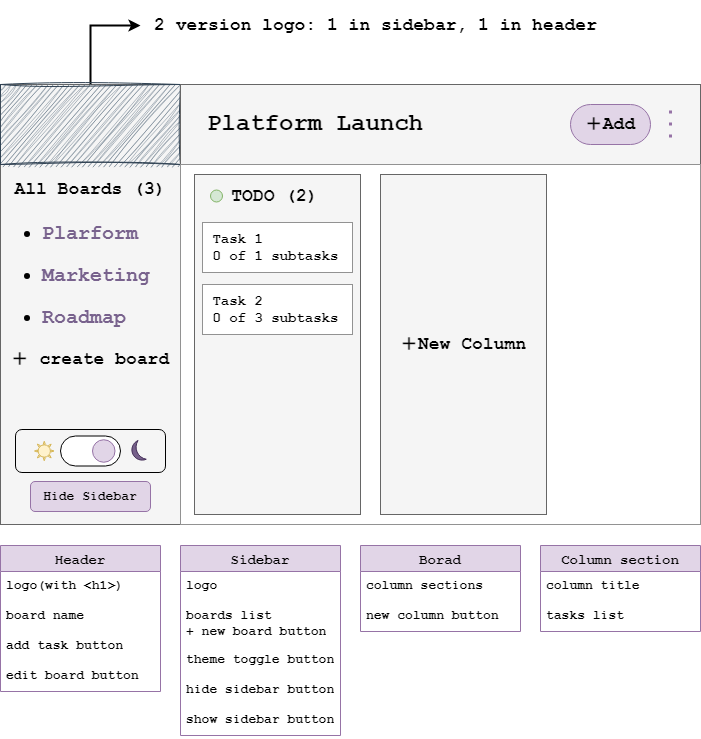

The diagram above was exported from draw.io. Its source (the exported page's mxGraphModel, read from the mxfile embedded in the PNG):
<mxGraphModel dx="1050" dy="534" grid="1" gridSize="10" guides="1" tooltips="1" connect="1" arrows="1" fold="1" page="1" pageScale="1" pageWidth="827" pageHeight="1169" math="0" shadow="0">
  <root>
    <mxCell id="0" />
    <mxCell id="1" parent="0" />
    <mxCell id="wZfNLSnRxMo20vkWYs97-1" value="" style="rounded=0;whiteSpace=wrap;html=1;fillColor=#f5f5f5;fontColor=#333333;strokeColor=#666666;fontFamily=Courier New;" parent="1" vertex="1">
      <mxGeometry x="60" y="119" width="180" height="440" as="geometry" />
    </mxCell>
    <mxCell id="MdkmAmvhfHqIsZZojwQH-1" value="" style="rounded=1;whiteSpace=wrap;html=1;fillColor=none;fontFamily=Courier New;" parent="1" vertex="1">
      <mxGeometry x="75" y="464" width="150" height="43" as="geometry" />
    </mxCell>
    <mxCell id="MdkmAmvhfHqIsZZojwQH-19" style="edgeStyle=orthogonalEdgeStyle;rounded=0;orthogonalLoop=1;jettySize=auto;html=1;entryX=0;entryY=0.5;entryDx=0;entryDy=0;strokeWidth=2;" parent="1" source="wZfNLSnRxMo20vkWYs97-2" target="MdkmAmvhfHqIsZZojwQH-20" edge="1">
      <mxGeometry relative="1" as="geometry">
        <mxPoint x="220" y="60" as="targetPoint" />
        <Array as="points">
          <mxPoint x="150" y="60" />
        </Array>
      </mxGeometry>
    </mxCell>
    <mxCell id="wZfNLSnRxMo20vkWYs97-2" value="" style="rounded=0;whiteSpace=wrap;html=1;fillColor=#647687;strokeColor=#314354;glass=0;shadow=0;sketch=1;curveFitting=1;jiggle=2;fontColor=#ffffff;fontFamily=Courier New;" parent="1" vertex="1">
      <mxGeometry x="60" y="119" width="180" height="80" as="geometry" />
    </mxCell>
    <mxCell id="wZfNLSnRxMo20vkWYs97-3" value="" style="rounded=0;whiteSpace=wrap;html=1;fillColor=#f5f5f5;fontColor=#333333;strokeColor=#666666;fontFamily=Courier New;" parent="1" vertex="1">
      <mxGeometry x="240" y="119" width="520" height="80" as="geometry" />
    </mxCell>
    <mxCell id="wZfNLSnRxMo20vkWYs97-4" value="&lt;h1&gt;&lt;font&gt;Platform Launch&lt;/font&gt;&lt;/h1&gt;" style="text;html=1;strokeColor=none;fillColor=none;align=center;verticalAlign=middle;whiteSpace=wrap;rounded=0;fontFamily=Courier New;" parent="1" vertex="1">
      <mxGeometry x="260" y="144" width="230" height="30" as="geometry" />
    </mxCell>
    <mxCell id="wZfNLSnRxMo20vkWYs97-5" value="&lt;h2&gt;&lt;font&gt;＋Add&lt;/font&gt;&lt;/h2&gt;" style="rounded=1;whiteSpace=wrap;html=1;arcSize=50;fillColor=#e1d5e7;strokeColor=#9673a6;fontFamily=Courier New;" parent="1" vertex="1">
      <mxGeometry x="630" y="139" width="80" height="40" as="geometry" />
    </mxCell>
    <mxCell id="wZfNLSnRxMo20vkWYs97-7" value="" style="endArrow=none;dashed=1;html=1;dashPattern=1 3;strokeWidth=3;rounded=0;fillColor=#e1d5e7;strokeColor=#9673a6;fontFamily=Courier New;" parent="1" edge="1">
      <mxGeometry width="50" height="50" relative="1" as="geometry">
        <mxPoint x="730" y="172" as="sourcePoint" />
        <mxPoint x="730" y="142" as="targetPoint" />
      </mxGeometry>
    </mxCell>
    <mxCell id="wZfNLSnRxMo20vkWYs97-8" value="&lt;h2&gt;&lt;font&gt;All Boards (3)&lt;/font&gt;&lt;/h2&gt;" style="text;html=1;strokeColor=none;fillColor=none;align=center;verticalAlign=middle;whiteSpace=wrap;rounded=0;fontFamily=Courier New;" parent="1" vertex="1">
      <mxGeometry x="70" y="209" width="160" height="30" as="geometry" />
    </mxCell>
    <mxCell id="wZfNLSnRxMo20vkWYs97-9" value="&lt;h2 style=&quot;line-height: 110%; font-size: 20px;&quot;&gt;&lt;/h2&gt;&lt;h4 style=&quot;line-height: 110%; font-size: 20px;&quot;&gt;&lt;ul style=&quot;line-height: 110%; font-size: 20px;&quot;&gt;&lt;li style=&quot;font-size: 20px;&quot;&gt;&lt;font color=&quot;#78628d&quot;&gt;Plarform&lt;/font&gt;&lt;/li&gt;&lt;/ul&gt;&lt;ul style=&quot;line-height: 110%; font-size: 20px;&quot;&gt;&lt;li style=&quot;font-size: 20px;&quot;&gt;&lt;font color=&quot;#78628d&quot;&gt;Marketing&lt;/font&gt;&lt;/li&gt;&lt;/ul&gt;&lt;ul style=&quot;line-height: 110%; font-size: 20px;&quot;&gt;&lt;li style=&quot;font-size: 20px;&quot;&gt;&lt;font color=&quot;#78628d&quot;&gt;Roadmap&lt;/font&gt;&lt;/li&gt;&lt;/ul&gt;&lt;/h4&gt;" style="text;strokeColor=none;fillColor=none;html=1;whiteSpace=wrap;verticalAlign=middle;overflow=hidden;fontFamily=Courier New;fontSize=20;" parent="1" vertex="1">
      <mxGeometry x="60" y="229" width="160" height="150" as="geometry" />
    </mxCell>
    <mxCell id="wZfNLSnRxMo20vkWYs97-10" value="&lt;h2&gt;&lt;font&gt;＋ create board&lt;/font&gt;&lt;/h2&gt;" style="text;html=1;strokeColor=none;fillColor=none;align=center;verticalAlign=middle;whiteSpace=wrap;rounded=0;fontFamily=Courier New;" parent="1" vertex="1">
      <mxGeometry x="65" y="379" width="170" height="30" as="geometry" />
    </mxCell>
    <mxCell id="Dcoon4V_X7Y9QPRYB0fE-7" value="" style="group;fontFamily=Courier New;" parent="1" vertex="1" connectable="0">
      <mxGeometry x="120" y="470.5" width="120" height="45" as="geometry" />
    </mxCell>
    <mxCell id="Dcoon4V_X7Y9QPRYB0fE-3" value="" style="rounded=1;whiteSpace=wrap;html=1;arcSize=50;container=0;fontFamily=Courier New;" parent="Dcoon4V_X7Y9QPRYB0fE-7" vertex="1">
      <mxGeometry width="60" height="30" as="geometry" />
    </mxCell>
    <mxCell id="Dcoon4V_X7Y9QPRYB0fE-4" value="" style="ellipse;whiteSpace=wrap;html=1;aspect=fixed;fillColor=#e1d5e7;strokeColor=#9673a6;fontFamily=Courier New;" parent="Dcoon4V_X7Y9QPRYB0fE-7" vertex="1">
      <mxGeometry x="32" y="3.75" width="22.5" height="22.5" as="geometry" />
    </mxCell>
    <mxCell id="Dcoon4V_X7Y9QPRYB0fE-11" value="" style="verticalLabelPosition=bottom;verticalAlign=top;html=1;shape=mxgraph.basic.moon;fillColor=#76608a;fontColor=#ffffff;strokeColor=#432D57;fontFamily=Courier New;" parent="Dcoon4V_X7Y9QPRYB0fE-7" vertex="1">
      <mxGeometry x="70" y="4.5" width="15.75" height="21" as="geometry" />
    </mxCell>
    <mxCell id="Dcoon4V_X7Y9QPRYB0fE-9" value="&lt;p style=&quot;line-height: 60%; font-size: 8px;&quot;&gt;&lt;/p&gt;&lt;h1 style=&quot;border-color: var(--border-color); font-size: 8px; line-height: 40%;&quot;&gt;&lt;font&gt;&lt;font style=&quot;font-size: 8px;&quot;&gt;&lt;font style=&quot;border-color: var(--border-color); font-size: 8px;&quot;&gt;Hide&amp;nbsp;&lt;/font&gt;&lt;/font&gt;Sidebar&lt;/font&gt;&lt;/h1&gt;&lt;p style=&quot;font-size: 8px;&quot;&gt;&lt;/p&gt;" style="rounded=1;whiteSpace=wrap;html=1;fontSize=8;fillColor=#e1d5e7;strokeColor=#9673a6;fontStyle=0;fontFamily=Courier New;" parent="1" vertex="1">
      <mxGeometry x="90" y="516" width="120" height="30" as="geometry" />
    </mxCell>
    <mxCell id="Dcoon4V_X7Y9QPRYB0fE-10" value="" style="verticalLabelPosition=bottom;verticalAlign=top;html=1;shape=mxgraph.basic.sun;fillColor=#fff2cc;strokeColor=#d6b656;fontFamily=Courier New;" parent="1" vertex="1">
      <mxGeometry x="94" y="475.75" width="19.5" height="19.5" as="geometry" />
    </mxCell>
    <mxCell id="Dcoon4V_X7Y9QPRYB0fE-12" value="" style="rounded=0;whiteSpace=wrap;html=1;strokeColor=#929292;fontFamily=Courier New;" parent="1" vertex="1">
      <mxGeometry x="240" y="199" width="520" height="360" as="geometry" />
    </mxCell>
    <mxCell id="Dcoon4V_X7Y9QPRYB0fE-13" value="" style="rounded=0;whiteSpace=wrap;html=1;fillColor=#f5f5f5;fontColor=#333333;strokeColor=#666666;fontFamily=Courier New;" parent="1" vertex="1">
      <mxGeometry x="254" y="209" width="166" height="340" as="geometry" />
    </mxCell>
    <mxCell id="Dcoon4V_X7Y9QPRYB0fE-14" value="&lt;h2&gt;&lt;font&gt;TODO (2)&lt;/font&gt;&lt;/h2&gt;" style="text;html=1;strokeColor=none;fillColor=none;align=center;verticalAlign=middle;whiteSpace=wrap;rounded=0;fontFamily=Courier New;" parent="1" vertex="1">
      <mxGeometry x="286.5" y="215.5" width="95" height="30" as="geometry" />
    </mxCell>
    <mxCell id="Dcoon4V_X7Y9QPRYB0fE-15" value="" style="ellipse;whiteSpace=wrap;html=1;aspect=fixed;fillColor=#d5e8d4;strokeColor=#82b366;fontFamily=Courier New;" parent="1" vertex="1">
      <mxGeometry x="270" y="224.5" width="12" height="12" as="geometry" />
    </mxCell>
    <mxCell id="Dcoon4V_X7Y9QPRYB0fE-18" value="&lt;font style=&quot;font-size: 14px;&quot;&gt;&lt;b style=&quot;&quot;&gt;&amp;nbsp;Task 1&lt;br style=&quot;&quot;&gt;&amp;nbsp;0 of 1 subtasks&lt;/b&gt;&lt;/font&gt;" style="rounded=0;whiteSpace=wrap;html=1;strokeColor=#929292;fontSize=13;align=left;fontFamily=Courier New;" parent="1" vertex="1">
      <mxGeometry x="262" y="257" width="150" height="50" as="geometry" />
    </mxCell>
    <mxCell id="Dcoon4V_X7Y9QPRYB0fE-19" value="&lt;font style=&quot;font-size: 14px;&quot;&gt;&lt;b style=&quot;&quot;&gt;&amp;nbsp;Task 2&lt;br style=&quot;&quot;&gt;&amp;nbsp;0 of 3 subtasks&lt;/b&gt;&lt;/font&gt;" style="rounded=0;whiteSpace=wrap;html=1;strokeColor=#929292;fontSize=13;align=left;fontFamily=Courier New;" parent="1" vertex="1">
      <mxGeometry x="262" y="319" width="150" height="50" as="geometry" />
    </mxCell>
    <mxCell id="Dcoon4V_X7Y9QPRYB0fE-20" value="" style="rounded=0;whiteSpace=wrap;html=1;fillColor=#f5f5f5;fontColor=#333333;strokeColor=#666666;fontFamily=Courier New;" parent="1" vertex="1">
      <mxGeometry x="440" y="209" width="166" height="340" as="geometry" />
    </mxCell>
    <mxCell id="Dcoon4V_X7Y9QPRYB0fE-23" value="&lt;h2&gt;&lt;font&gt;＋New Column&lt;/font&gt;&lt;/h2&gt;" style="text;html=1;strokeColor=none;fillColor=none;align=center;verticalAlign=middle;whiteSpace=wrap;rounded=0;fontFamily=Courier New;" parent="1" vertex="1">
      <mxGeometry x="443" y="364" width="160" height="30" as="geometry" />
    </mxCell>
    <mxCell id="MdkmAmvhfHqIsZZojwQH-3" value="Header" style="swimlane;fontStyle=1;childLayout=stackLayout;horizontal=1;startSize=26;horizontalStack=0;resizeParent=1;resizeParentMax=0;resizeLast=0;collapsible=1;marginBottom=0;align=center;fontSize=14;fontFamily=Courier New;fillColor=#e1d5e7;strokeColor=#9673a6;" parent="1" vertex="1">
      <mxGeometry x="60" y="580" width="160" height="146" as="geometry" />
    </mxCell>
    <mxCell id="MdkmAmvhfHqIsZZojwQH-4" value="&lt;b style=&quot;&quot;&gt;&lt;font style=&quot;font-size: 13px;&quot;&gt;logo(with &amp;lt;h1&amp;gt;)&lt;/font&gt;&lt;/b&gt;" style="text;strokeColor=none;fillColor=none;spacingLeft=4;spacingRight=4;overflow=hidden;rotatable=0;points=[[0,0.5],[1,0.5]];portConstraint=eastwest;fontSize=12;whiteSpace=wrap;html=1;fontFamily=Courier New;" parent="MdkmAmvhfHqIsZZojwQH-3" vertex="1">
      <mxGeometry y="26" width="160" height="30" as="geometry" />
    </mxCell>
    <mxCell id="MdkmAmvhfHqIsZZojwQH-5" value="&lt;b style=&quot;&quot;&gt;&lt;font style=&quot;font-size: 12px;&quot;&gt;board name&lt;/font&gt;&lt;/b&gt;" style="text;strokeColor=none;fillColor=none;spacingLeft=4;spacingRight=4;overflow=hidden;rotatable=0;points=[[0,0.5],[1,0.5]];portConstraint=eastwest;fontSize=12;whiteSpace=wrap;html=1;fontFamily=Courier New;" parent="MdkmAmvhfHqIsZZojwQH-3" vertex="1">
      <mxGeometry y="56" width="160" height="30" as="geometry" />
    </mxCell>
    <mxCell id="MdkmAmvhfHqIsZZojwQH-6" value="&lt;b&gt;add task button&lt;/b&gt;" style="text;strokeColor=none;fillColor=none;spacingLeft=4;spacingRight=4;overflow=hidden;rotatable=0;points=[[0,0.5],[1,0.5]];portConstraint=eastwest;fontSize=12;whiteSpace=wrap;html=1;fontFamily=Courier New;" parent="MdkmAmvhfHqIsZZojwQH-3" vertex="1">
      <mxGeometry y="86" width="160" height="30" as="geometry" />
    </mxCell>
    <mxCell id="MdkmAmvhfHqIsZZojwQH-7" value="&lt;b&gt;edit board button&lt;/b&gt;" style="text;strokeColor=none;fillColor=none;spacingLeft=4;spacingRight=4;overflow=hidden;rotatable=0;points=[[0,0.5],[1,0.5]];portConstraint=eastwest;fontSize=12;whiteSpace=wrap;html=1;fontFamily=Courier New;" parent="MdkmAmvhfHqIsZZojwQH-3" vertex="1">
      <mxGeometry y="116" width="160" height="30" as="geometry" />
    </mxCell>
    <mxCell id="MdkmAmvhfHqIsZZojwQH-8" value="Sidebar" style="swimlane;fontStyle=1;childLayout=stackLayout;horizontal=1;startSize=26;horizontalStack=0;resizeParent=1;resizeParentMax=0;resizeLast=0;collapsible=1;marginBottom=0;align=center;fontSize=14;fontFamily=Courier New;fillColor=#e1d5e7;strokeColor=#9673a6;" parent="1" vertex="1">
      <mxGeometry x="240" y="580" width="160" height="190" as="geometry" />
    </mxCell>
    <mxCell id="MdkmAmvhfHqIsZZojwQH-9" value="&lt;b style=&quot;&quot;&gt;&lt;font style=&quot;font-size: 13px;&quot;&gt;logo&lt;/font&gt;&lt;/b&gt;" style="text;strokeColor=none;fillColor=none;spacingLeft=4;spacingRight=4;overflow=hidden;rotatable=0;points=[[0,0.5],[1,0.5]];portConstraint=eastwest;fontSize=12;whiteSpace=wrap;html=1;fontFamily=Courier New;" parent="MdkmAmvhfHqIsZZojwQH-8" vertex="1">
      <mxGeometry y="26" width="160" height="30" as="geometry" />
    </mxCell>
    <mxCell id="MdkmAmvhfHqIsZZojwQH-10" value="&lt;font style=&quot;&quot;&gt;&lt;font size=&quot;1&quot;&gt;&lt;b&gt;boards list&lt;/b&gt;&lt;/font&gt;&lt;br&gt;&lt;font size=&quot;1&quot;&gt;&lt;b&gt;+ new board button&lt;/b&gt;&lt;/font&gt;&lt;br&gt;&lt;/font&gt;" style="text;strokeColor=none;fillColor=none;spacingLeft=4;spacingRight=4;overflow=hidden;rotatable=0;points=[[0,0.5],[1,0.5]];portConstraint=eastwest;fontSize=12;whiteSpace=wrap;html=1;fontFamily=Courier New;" parent="MdkmAmvhfHqIsZZojwQH-8" vertex="1">
      <mxGeometry y="56" width="160" height="44" as="geometry" />
    </mxCell>
    <mxCell id="MdkmAmvhfHqIsZZojwQH-11" value="&lt;b&gt;theme toggle button&lt;/b&gt;" style="text;strokeColor=none;fillColor=none;spacingLeft=4;spacingRight=4;overflow=hidden;rotatable=0;points=[[0,0.5],[1,0.5]];portConstraint=eastwest;fontSize=12;whiteSpace=wrap;html=1;fontFamily=Courier New;" parent="MdkmAmvhfHqIsZZojwQH-8" vertex="1">
      <mxGeometry y="100" width="160" height="30" as="geometry" />
    </mxCell>
    <mxCell id="MdkmAmvhfHqIsZZojwQH-12" value="&lt;b&gt;hide sidebar button&lt;/b&gt;" style="text;strokeColor=none;fillColor=none;spacingLeft=4;spacingRight=4;overflow=hidden;rotatable=0;points=[[0,0.5],[1,0.5]];portConstraint=eastwest;fontSize=12;whiteSpace=wrap;html=1;fontFamily=Courier New;" parent="MdkmAmvhfHqIsZZojwQH-8" vertex="1">
      <mxGeometry y="130" width="160" height="30" as="geometry" />
    </mxCell>
    <mxCell id="MdkmAmvhfHqIsZZojwQH-13" value="&lt;b&gt;show sidebar button&lt;/b&gt;" style="text;strokeColor=none;fillColor=none;spacingLeft=4;spacingRight=4;overflow=hidden;rotatable=0;points=[[0,0.5],[1,0.5]];portConstraint=eastwest;fontSize=12;whiteSpace=wrap;html=1;fontFamily=Courier New;" parent="MdkmAmvhfHqIsZZojwQH-8" vertex="1">
      <mxGeometry y="160" width="160" height="30" as="geometry" />
    </mxCell>
    <mxCell id="MdkmAmvhfHqIsZZojwQH-14" value="Borad" style="swimlane;fontStyle=1;childLayout=stackLayout;horizontal=1;startSize=26;horizontalStack=0;resizeParent=1;resizeParentMax=0;resizeLast=0;collapsible=1;marginBottom=0;align=center;fontSize=14;fontFamily=Courier New;fillColor=#e1d5e7;strokeColor=#9673a6;" parent="1" vertex="1">
      <mxGeometry x="420" y="580" width="160" height="86" as="geometry" />
    </mxCell>
    <mxCell id="MdkmAmvhfHqIsZZojwQH-15" value="&lt;b style=&quot;&quot;&gt;&lt;font style=&quot;font-size: 13px;&quot;&gt;column sections&lt;/font&gt;&lt;/b&gt;" style="text;strokeColor=none;fillColor=none;spacingLeft=4;spacingRight=4;overflow=hidden;rotatable=0;points=[[0,0.5],[1,0.5]];portConstraint=eastwest;fontSize=12;whiteSpace=wrap;html=1;fontFamily=Courier New;" parent="MdkmAmvhfHqIsZZojwQH-14" vertex="1">
      <mxGeometry y="26" width="160" height="30" as="geometry" />
    </mxCell>
    <mxCell id="MdkmAmvhfHqIsZZojwQH-16" value="&lt;b&gt;new column button&lt;/b&gt;" style="text;strokeColor=none;fillColor=none;spacingLeft=4;spacingRight=4;overflow=hidden;rotatable=0;points=[[0,0.5],[1,0.5]];portConstraint=eastwest;fontSize=12;whiteSpace=wrap;html=1;fontFamily=Courier New;" parent="MdkmAmvhfHqIsZZojwQH-14" vertex="1">
      <mxGeometry y="56" width="160" height="30" as="geometry" />
    </mxCell>
    <mxCell id="MdkmAmvhfHqIsZZojwQH-20" value="&lt;h2&gt;2 version logo: 1 in sidebar, 1 in header&lt;/h2&gt;" style="text;html=1;strokeColor=none;fillColor=none;align=center;verticalAlign=middle;whiteSpace=wrap;rounded=0;fontFamily=Courier New;" parent="1" vertex="1">
      <mxGeometry x="200" y="40" width="471" height="40" as="geometry" />
    </mxCell>
    <mxCell id="MdkmAmvhfHqIsZZojwQH-21" value="Column section" style="swimlane;fontStyle=1;childLayout=stackLayout;horizontal=1;startSize=26;horizontalStack=0;resizeParent=1;resizeParentMax=0;resizeLast=0;collapsible=1;marginBottom=0;align=center;fontSize=14;fontFamily=Courier New;fillColor=#e1d5e7;strokeColor=#9673a6;" parent="1" vertex="1">
      <mxGeometry x="600" y="580" width="160" height="86" as="geometry" />
    </mxCell>
    <mxCell id="MdkmAmvhfHqIsZZojwQH-22" value="&lt;b style=&quot;&quot;&gt;&lt;font style=&quot;font-size: 13px;&quot;&gt;column title&lt;/font&gt;&lt;/b&gt;" style="text;strokeColor=none;fillColor=none;spacingLeft=4;spacingRight=4;overflow=hidden;rotatable=0;points=[[0,0.5],[1,0.5]];portConstraint=eastwest;fontSize=12;whiteSpace=wrap;html=1;fontFamily=Courier New;" parent="MdkmAmvhfHqIsZZojwQH-21" vertex="1">
      <mxGeometry y="26" width="160" height="30" as="geometry" />
    </mxCell>
    <mxCell id="MdkmAmvhfHqIsZZojwQH-23" value="&lt;b&gt;tasks list&lt;/b&gt;" style="text;strokeColor=none;fillColor=none;spacingLeft=4;spacingRight=4;overflow=hidden;rotatable=0;points=[[0,0.5],[1,0.5]];portConstraint=eastwest;fontSize=12;whiteSpace=wrap;html=1;fontFamily=Courier New;" parent="MdkmAmvhfHqIsZZojwQH-21" vertex="1">
      <mxGeometry y="56" width="160" height="30" as="geometry" />
    </mxCell>
  </root>
</mxGraphModel>